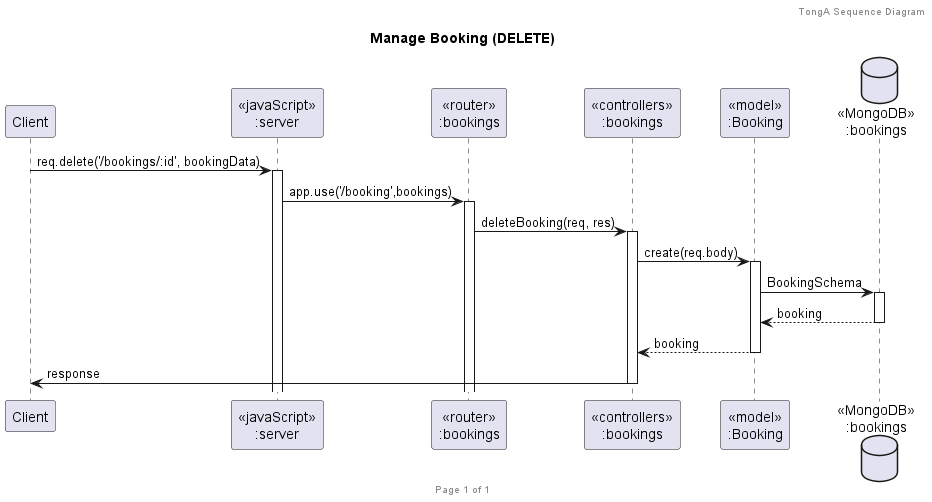

The diagram above was rendered by PlantUML. Its source (embedded in the PNG):
@startuml Manage Booking (DELETE)

header TongA Sequence Diagram
footer Page %page% of %lastpage%
title "Manage Booking (DELETE)"

participant "Client" as client
participant "<<javaScript>>\n:server" as server
participant "<<router>>\n:bookings" as routerBookings
participant "<<controllers>>\n:bookings" as controllersBookings
participant "<<model>>\n:Booking" as modelBooking
database "<<MongoDB>>\n:bookings" as BookingsDatabase

client->server ++:req.delete('/bookings/:id', bookingData)
server->routerBookings ++:app.use('/booking',bookings)
routerBookings -> controllersBookings ++:deleteBooking(req, res)
controllersBookings->modelBooking ++:create(req.body)
modelBooking ->BookingsDatabase ++: BookingSchema
BookingsDatabase --> modelBooking --: booking
controllersBookings <-- modelBooking --:booking
controllersBookings->client --:response

@enduml